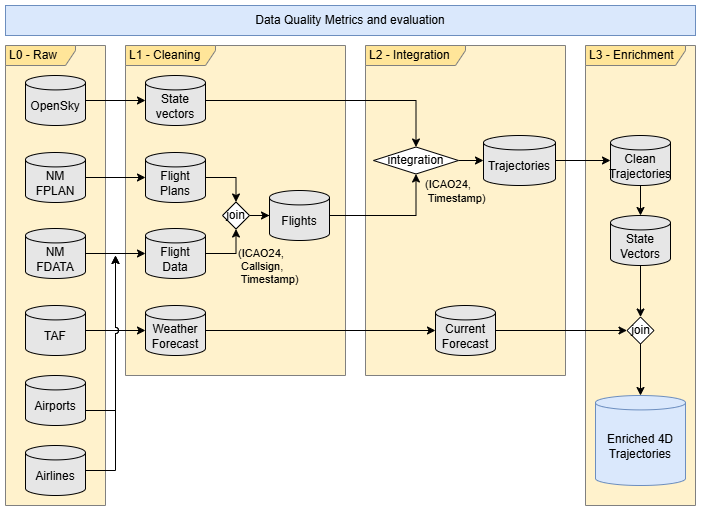

The diagram above was exported from draw.io. Its source (the exported page's mxGraphModel, read from the mxfile embedded in the PNG):
<mxGraphModel dx="1013" dy="610" grid="1" gridSize="10" guides="1" tooltips="1" connect="1" arrows="1" fold="1" page="1" pageScale="1" pageWidth="827" pageHeight="1169" background="#ffffff" math="0" shadow="0">
  <root>
    <mxCell id="0" />
    <mxCell id="1" parent="0" />
    <mxCell id="2" parent="1" style="shape=umlFrame;whiteSpace=wrap;html=1;pointerEvents=0;width=100;height=20;align=left;spacing=4;textShadow=0;fillColor=#FFE599;gradientColor=none;swimlaneFillColor=#FFF2CC;strokeColor=#808080;" value="L3 - Enrichment" vertex="1">
      <mxGeometry height="460" width="110" x="600" y="60" as="geometry" />
    </mxCell>
    <mxCell id="3" parent="1" style="shape=umlFrame;whiteSpace=wrap;html=1;pointerEvents=0;width=100;height=20;align=left;spacing=4;textShadow=0;fillColor=#FFE599;gradientColor=none;swimlaneFillColor=#FFF2CC;strokeColor=#808080;" value="L2 - Integration" vertex="1">
      <mxGeometry height="330" width="200" x="380" y="60" as="geometry" />
    </mxCell>
    <mxCell id="4" parent="1" style="shape=umlFrame;whiteSpace=wrap;html=1;pointerEvents=0;width=90;height=20;align=left;spacing=4;textShadow=0;fillColor=#FFE599;gradientColor=none;swimlaneFillColor=#FFF2CC;strokeColor=#808080;" value="L1 - Cleaning" vertex="1">
      <mxGeometry height="330" width="220" x="140" y="60" as="geometry" />
    </mxCell>
    <mxCell id="5" parent="1" style="shape=umlFrame;whiteSpace=wrap;html=1;pointerEvents=0;width=70;height=20;align=left;spacing=4;textShadow=0;fillColor=#FFE599;gradientColor=none;swimlaneFillColor=#FFF2CC;strokeColor=#808080;" value="L0 - Raw" vertex="1">
      <mxGeometry height="460" width="100" x="20" y="60" as="geometry" />
    </mxCell>
    <mxCell id="6" edge="1" parent="1" source="7" style="edgeStyle=orthogonalEdgeStyle;rounded=0;orthogonalLoop=1;jettySize=auto;html=1;" target="15" value="">
      <mxGeometry relative="1" as="geometry">
        <mxPoint x="163.99999999999977" y="115.57142857142867" as="targetPoint" />
      </mxGeometry>
    </mxCell>
    <mxCell id="7" parent="1" style="shape=cylinder3;whiteSpace=wrap;html=1;boundedLbl=1;backgroundOutline=1;size=7.205909729003906;fillColor=#E6E6E6;" value="OpenSky" vertex="1">
      <mxGeometry height="50" width="60" x="40" y="90" as="geometry" />
    </mxCell>
    <mxCell id="8" edge="1" parent="1" source="9" style="edgeStyle=orthogonalEdgeStyle;rounded=0;orthogonalLoop=1;jettySize=auto;html=1;" target="17" value="">
      <mxGeometry relative="1" as="geometry">
        <mxPoint x="163.99999999999977" y="192" as="targetPoint" />
      </mxGeometry>
    </mxCell>
    <mxCell id="9" parent="1" style="shape=cylinder3;whiteSpace=wrap;html=1;boundedLbl=1;backgroundOutline=1;size=7.205909729003906;fillColor=#E6E6E6;" value="NM FPLAN" vertex="1">
      <mxGeometry height="50" width="60" x="40" y="167" as="geometry" />
    </mxCell>
    <mxCell id="10" edge="1" parent="1" source="11" style="edgeStyle=orthogonalEdgeStyle;rounded=0;orthogonalLoop=1;jettySize=auto;html=1;" target="19" value="">
      <mxGeometry relative="1" as="geometry">
        <mxPoint x="163.99999999999977" y="268" as="targetPoint" />
      </mxGeometry>
    </mxCell>
    <mxCell id="11" parent="1" style="shape=cylinder3;whiteSpace=wrap;html=1;boundedLbl=1;backgroundOutline=1;size=7.205909729003906;fillColor=#E6E6E6;" value="NM FDATA" vertex="1">
      <mxGeometry height="50" width="60" x="40" y="243" as="geometry" />
    </mxCell>
    <mxCell id="12" edge="1" parent="1" source="13" style="edgeStyle=orthogonalEdgeStyle;rounded=0;orthogonalLoop=1;jettySize=auto;html=1;" target="21">
      <mxGeometry relative="1" as="geometry">
        <mxPoint x="163.99999999999977" y="344.9999999999998" as="targetPoint" />
      </mxGeometry>
    </mxCell>
    <mxCell id="13" parent="1" style="shape=cylinder3;whiteSpace=wrap;html=1;boundedLbl=1;backgroundOutline=1;size=7.205909729003906;fillColor=#E6E6E6;" value="TAF" vertex="1">
      <mxGeometry height="50" width="60" x="40" y="320" as="geometry" />
    </mxCell>
    <mxCell id="14" edge="1" parent="1" source="15" style="edgeStyle=orthogonalEdgeStyle;rounded=0;orthogonalLoop=1;jettySize=auto;html=1;entryX=0.5;entryY=0;entryDx=0;entryDy=0;" target="32">
      <mxGeometry relative="1" as="geometry" />
    </mxCell>
    <mxCell id="15" parent="1" style="shape=cylinder3;whiteSpace=wrap;html=1;boundedLbl=1;backgroundOutline=1;size=7.205909729003906;fillColor=#E6E6E6;" value="State&lt;div&gt;vectors&lt;/div&gt;" vertex="1">
      <mxGeometry height="50" width="60" x="160" y="90" as="geometry" />
    </mxCell>
    <mxCell id="16" edge="1" parent="1" source="17" style="edgeStyle=orthogonalEdgeStyle;rounded=0;orthogonalLoop=1;jettySize=auto;html=1;entryX=0.5;entryY=0;entryDx=0;entryDy=0;" target="30">
      <mxGeometry relative="1" as="geometry" />
    </mxCell>
    <mxCell id="17" parent="1" style="shape=cylinder3;whiteSpace=wrap;html=1;boundedLbl=1;backgroundOutline=1;size=7.205909729003906;fillColor=#E6E6E6;" value="Flight&lt;div&gt;Plans&lt;/div&gt;" vertex="1">
      <mxGeometry height="50" width="60" x="160" y="167" as="geometry" />
    </mxCell>
    <mxCell id="18" edge="1" parent="1" source="19" style="edgeStyle=orthogonalEdgeStyle;rounded=0;orthogonalLoop=1;jettySize=auto;html=1;entryX=0.5;entryY=1;entryDx=0;entryDy=0;" target="30">
      <mxGeometry relative="1" as="geometry" />
    </mxCell>
    <mxCell id="19" parent="1" style="shape=cylinder3;whiteSpace=wrap;html=1;boundedLbl=1;backgroundOutline=1;size=7.205909729003906;fillColor=#E6E6E6;" value="Flight&lt;div&gt;Data&lt;/div&gt;" vertex="1">
      <mxGeometry height="50" width="60" x="160" y="243" as="geometry" />
    </mxCell>
    <mxCell id="20" edge="1" parent="1" source="44" style="edgeStyle=orthogonalEdgeStyle;rounded=0;orthogonalLoop=1;jettySize=auto;html=1;" target="37">
      <mxGeometry relative="1" as="geometry" />
    </mxCell>
    <mxCell id="21" parent="1" style="shape=cylinder3;whiteSpace=wrap;html=1;boundedLbl=1;backgroundOutline=1;size=7.205909729003906;fillColor=#E6E6E6;" value="Weather&lt;div&gt;Forecast&lt;/div&gt;" vertex="1">
      <mxGeometry height="50" width="60" x="160" y="320" as="geometry" />
    </mxCell>
    <mxCell id="22" edge="1" parent="1" source="23" style="edgeStyle=orthogonalEdgeStyle;rounded=0;orthogonalLoop=1;jettySize=auto;html=1;entryX=0.5;entryY=1;entryDx=0;entryDy=0;" target="32">
      <mxGeometry relative="1" as="geometry" />
    </mxCell>
    <mxCell id="23" parent="1" style="shape=cylinder3;whiteSpace=wrap;html=1;boundedLbl=1;backgroundOutline=1;size=7.205909729003906;fillColor=#E6E6E6;" value="Flights" vertex="1">
      <mxGeometry height="50" width="60" x="284" y="205" as="geometry" />
    </mxCell>
    <mxCell id="24" edge="1" parent="1" source="25" style="edgeStyle=orthogonalEdgeStyle;rounded=0;orthogonalLoop=1;jettySize=auto;html=1;" target="27">
      <mxGeometry relative="1" as="geometry" />
    </mxCell>
    <mxCell id="25" parent="1" style="shape=cylinder3;whiteSpace=wrap;html=1;boundedLbl=1;backgroundOutline=1;size=7.205909729003906;fillColor=#E6E6E6;" value="Trajectories" vertex="1">
      <mxGeometry height="50" width="72" x="498" y="150" as="geometry" />
    </mxCell>
    <mxCell id="26" edge="1" parent="1" source="27" style="edgeStyle=orthogonalEdgeStyle;rounded=0;orthogonalLoop=1;jettySize=auto;html=1;" target="35">
      <mxGeometry relative="1" as="geometry" />
    </mxCell>
    <mxCell id="27" parent="1" style="shape=cylinder3;whiteSpace=wrap;html=1;boundedLbl=1;backgroundOutline=1;size=7.205909729003906;fillColor=#E6E6E6;" value="&lt;div&gt;Clean&lt;/div&gt;Trajectories" vertex="1">
      <mxGeometry height="50" width="60" x="625" y="150" as="geometry" />
    </mxCell>
    <mxCell id="28" connectable="0" parent="1" style="edgeLabel;html=1;align=left;verticalAlign=middle;resizable=0;points=[];labelBackgroundColor=none;" value="(ICAO24,&amp;nbsp;&lt;div&gt;&amp;nbsp;Callsign,&amp;nbsp;&lt;/div&gt;&lt;div style=&quot;&quot;&gt;&amp;nbsp;Timestamp)&lt;/div&gt;" vertex="1">
      <mxGeometry x="250.5" y="280" as="geometry" />
    </mxCell>
    <mxCell id="29" edge="1" parent="1" source="30" style="edgeStyle=orthogonalEdgeStyle;rounded=0;orthogonalLoop=1;jettySize=auto;html=1;" target="23" value="">
      <mxGeometry relative="1" as="geometry" />
    </mxCell>
    <mxCell id="30" parent="1" style="rhombus;whiteSpace=wrap;html=1;" value="join" vertex="1">
      <mxGeometry height="27" width="27" x="237" y="216.5" as="geometry" />
    </mxCell>
    <mxCell id="31" edge="1" parent="1" source="32" style="edgeStyle=orthogonalEdgeStyle;rounded=0;orthogonalLoop=1;jettySize=auto;html=1;" target="25" value="">
      <mxGeometry relative="1" as="geometry" />
    </mxCell>
    <mxCell id="32" parent="1" style="rhombus;whiteSpace=wrap;html=1;" value="integration" vertex="1">
      <mxGeometry height="27" width="85" x="388" y="161.5" as="geometry" />
    </mxCell>
    <mxCell id="33" connectable="0" parent="1" style="edgeLabel;html=1;align=left;verticalAlign=middle;resizable=0;points=[];labelBackgroundColor=none;" value="(ICAO24,&amp;nbsp;&lt;div&gt;&amp;nbsp;&lt;span style=&quot;background-color: initial;&quot;&gt;Timestamp)&lt;/span&gt;&lt;/div&gt;" vertex="1">
      <mxGeometry x="438" y="205" as="geometry" />
    </mxCell>
    <mxCell id="34" edge="1" parent="1" source="35" style="edgeStyle=orthogonalEdgeStyle;rounded=0;orthogonalLoop=1;jettySize=auto;html=1;" target="37">
      <mxGeometry relative="1" as="geometry" />
    </mxCell>
    <mxCell id="35" parent="1" style="shape=cylinder3;whiteSpace=wrap;html=1;boundedLbl=1;backgroundOutline=1;size=7.205909729003906;fillColor=#E6E6E6;" value="&lt;div&gt;State Vectors&lt;/div&gt;" vertex="1">
      <mxGeometry height="50" width="60" x="625" y="230" as="geometry" />
    </mxCell>
    <mxCell id="36" edge="1" parent="1" source="37" style="edgeStyle=orthogonalEdgeStyle;rounded=0;orthogonalLoop=1;jettySize=auto;html=1;" target="42">
      <mxGeometry relative="1" as="geometry" />
    </mxCell>
    <mxCell id="37" parent="1" style="rhombus;whiteSpace=wrap;html=1;" value="join" vertex="1">
      <mxGeometry height="27" width="27" x="641.5" y="331.5" as="geometry" />
    </mxCell>
    <mxCell id="38" edge="1" parent="1" source="39" style="edgeStyle=orthogonalEdgeStyle;rounded=0;orthogonalLoop=1;jettySize=auto;html=1;jumpStyle=arc;">
      <mxGeometry relative="1" as="geometry">
        <Array as="points">
          <mxPoint x="130" y="425" />
          <mxPoint x="130" y="290" />
        </Array>
        <mxPoint x="130" y="270" as="targetPoint" />
      </mxGeometry>
    </mxCell>
    <mxCell id="39" parent="1" style="shape=cylinder3;whiteSpace=wrap;html=1;boundedLbl=1;backgroundOutline=1;size=7.205909729003906;fillColor=#E6E6E6;" value="Airports" vertex="1">
      <mxGeometry height="50" width="60" x="40" y="390" as="geometry" />
    </mxCell>
    <mxCell id="40" edge="1" parent="1" source="41" style="edgeStyle=orthogonalEdgeStyle;rounded=0;orthogonalLoop=1;jettySize=auto;html=1;jumpStyle=arc;">
      <mxGeometry relative="1" as="geometry">
        <Array as="points">
          <mxPoint x="130" y="485" />
          <mxPoint x="130" y="290" />
        </Array>
        <mxPoint x="130" y="270" as="targetPoint" />
      </mxGeometry>
    </mxCell>
    <mxCell id="41" parent="1" style="shape=cylinder3;whiteSpace=wrap;html=1;boundedLbl=1;backgroundOutline=1;size=7.205909729003906;fillColor=#E6E6E6;" value="Airlines" vertex="1">
      <mxGeometry height="50" width="60" x="40" y="460" as="geometry" />
    </mxCell>
    <mxCell id="42" parent="1" style="shape=cylinder3;whiteSpace=wrap;html=1;boundedLbl=1;backgroundOutline=1;size=7.205909729003906;fillColor=#dae8fc;strokeColor=#6c8ebf;" value="&lt;div&gt;Enriched 4D&lt;br&gt;Trajectories&lt;/div&gt;" vertex="1">
      <mxGeometry height="90" width="90" x="610" y="410" as="geometry" />
    </mxCell>
    <mxCell id="43" edge="1" parent="1" source="21" style="edgeStyle=orthogonalEdgeStyle;rounded=0;orthogonalLoop=1;jettySize=auto;html=1;" target="44" value="">
      <mxGeometry relative="1" as="geometry">
        <mxPoint x="220" y="345" as="sourcePoint" />
        <mxPoint x="642" y="345" as="targetPoint" />
      </mxGeometry>
    </mxCell>
    <mxCell id="44" parent="1" style="shape=cylinder3;whiteSpace=wrap;html=1;boundedLbl=1;backgroundOutline=1;size=7.205909729003906;fillColor=#E6E6E6;" value="Current&lt;div&gt;Forecast&lt;/div&gt;" vertex="1">
      <mxGeometry height="50" width="60" x="450" y="320" as="geometry" />
    </mxCell>
    <mxCell id="45" parent="1" style="rounded=0;whiteSpace=wrap;html=1;fillColor=#dae8fc;strokeColor=#6c8ebf;" value="Data Quality&amp;nbsp;&lt;span style=&quot;background-color: transparent; color: light-dark(rgb(0, 0, 0), rgb(255, 255, 255));&quot;&gt;Metrics and evaluation&lt;/span&gt;" vertex="1">
      <mxGeometry height="30" width="690" x="20" y="20" as="geometry" />
    </mxCell>
  </root>
</mxGraphModel>